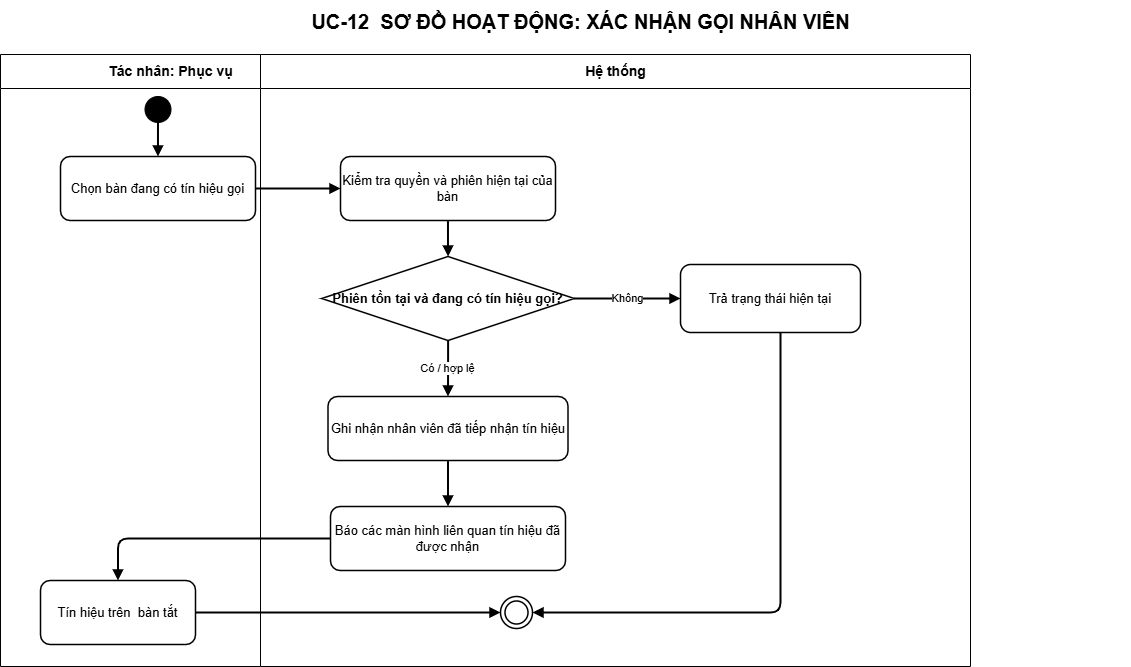

The diagram above was exported from draw.io. Its source (the exported page's mxGraphModel, read from the mxfile embedded in the PNG):
<mxGraphModel dx="1100" dy="284" grid="1" gridSize="10" guides="1" tooltips="1" connect="1" arrows="1" fold="1" page="1" pageScale="1" pageWidth="1200" pageHeight="988" math="0" shadow="0">
  <root>
    <mxCell id="0" />
    <mxCell id="1" parent="0" />
    <mxCell id="title" value="UC-12&amp;nbsp; SƠ ĐỒ HOẠT ĐỘNG: XÁC NHẬN GỌI NHÂN VIÊN" style="text;html=1;align=center;verticalAlign=middle;fontSize=20;fontStyle=1;strokeColor=none;fillColor=none;fontColor=#000000;" parent="1" vertex="1">
      <mxGeometry x="50" y="14" width="1100" height="42" as="geometry" />
    </mxCell>
    <mxCell id="actor-lane" value="Tác nhân: Phục vụ" style="swimlane;html=1;horizontal=1;startSize=34;fillColor=#ffffff;swimlaneFillColor=#ffffff;strokeColor=#000000;fontColor=#000000;fontStyle=1;fontSize=14;" parent="1" vertex="1">
      <mxGeometry x="20" y="68" width="340" height="612" as="geometry" />
    </mxCell>
    <mxCell id="step-1" value="Chọn bàn đang có tín hiệu gọi" style="rounded=1;whiteSpace=wrap;html=1;fillColor=#ffffff;strokeColor=#000000;strokeWidth=1.5;fontColor=#000000;fontSize=13;" parent="actor-lane" vertex="1">
      <mxGeometry x="60" y="102" width="195" height="64" as="geometry" />
    </mxCell>
    <mxCell id="start" value="" style="ellipse;html=1;aspect=fixed;fillColor=#000000;strokeColor=#000000;" parent="actor-lane" vertex="1">
      <mxGeometry x="144.5" y="42" width="26" height="26" as="geometry" />
    </mxCell>
    <mxCell id="edge-1" value="" style="edgeStyle=orthogonalEdgeStyle;rounded=1;orthogonalLoop=1;jettySize=auto;html=1;endArrow=block;endFill=1;strokeWidth=2" parent="actor-lane" source="start" target="step-1" edge="1">
      <mxGeometry relative="1" as="geometry" />
    </mxCell>
    <mxCell id="step-6" value="Tín hiệu trên&amp;nbsp; bàn tắt" style="rounded=1;whiteSpace=wrap;html=1;fillColor=#ffffff;strokeColor=#000000;strokeWidth=1.5;fontColor=#000000;fontSize=13;" parent="actor-lane" vertex="1">
      <mxGeometry x="40" y="526" width="155" height="64" as="geometry" />
    </mxCell>
    <mxCell id="system-lane" value="Hệ thống" style="swimlane;html=1;horizontal=1;startSize=34;fillColor=#ffffff;swimlaneFillColor=#ffffff;strokeColor=#000000;fontColor=#000000;fontStyle=1;fontSize=14;" parent="1" vertex="1">
      <mxGeometry x="280" y="68" width="710" height="612" as="geometry" />
    </mxCell>
    <mxCell id="step-2" value="Kiểm tra quyền và phiên hiện tại của bàn" style="rounded=1;whiteSpace=wrap;html=1;fillColor=#ffffff;strokeColor=#000000;strokeWidth=1.5;fontColor=#000000;fontSize=13;" parent="system-lane" vertex="1">
      <mxGeometry x="80" y="102" width="215" height="64" as="geometry" />
    </mxCell>
    <mxCell id="step-3" value="Phiên tồn tại và đang có tín hiệu gọi?" style="rhombus;whiteSpace=wrap;html=1;fillColor=#ffffff;strokeColor=#000000;strokeWidth=1.5;fontColor=#000000;fontSize=13;fontStyle=1;" parent="system-lane" vertex="1">
      <mxGeometry x="61.25" y="202" width="252.5" height="84" as="geometry" />
    </mxCell>
    <mxCell id="edge-3" value="" style="edgeStyle=orthogonalEdgeStyle;rounded=1;orthogonalLoop=1;jettySize=auto;html=1;endArrow=block;endFill=1;strokeWidth=2" parent="system-lane" source="step-2" target="step-3" edge="1">
      <mxGeometry relative="1" as="geometry" />
    </mxCell>
    <mxCell id="alternate-3" value="Trả trạng thái hiện tại" style="rounded=1;whiteSpace=wrap;html=1;fillColor=#ffffff;strokeColor=#000000;strokeWidth=1.5;fontColor=#000000;fontSize=13;" parent="system-lane" vertex="1">
      <mxGeometry x="420" y="210" width="180" height="68" as="geometry" />
    </mxCell>
    <mxCell id="edge-4" value="Không" style="edgeStyle=orthogonalEdgeStyle;rounded=1;orthogonalLoop=1;jettySize=auto;html=1;endArrow=block;endFill=1;strokeWidth=2" parent="system-lane" source="step-3" target="alternate-3" edge="1">
      <mxGeometry relative="1" as="geometry" />
    </mxCell>
    <mxCell id="step-4" value="Ghi nhận nhân viên đã tiếp nhận tín hiệu" style="rounded=1;whiteSpace=wrap;html=1;fillColor=#ffffff;strokeColor=#000000;strokeWidth=1.5;fontColor=#000000;fontSize=13;" parent="system-lane" vertex="1">
      <mxGeometry x="67.5" y="342" width="240" height="64" as="geometry" />
    </mxCell>
    <mxCell id="edge-6" value="Có / hợp lệ" style="edgeStyle=orthogonalEdgeStyle;rounded=1;orthogonalLoop=1;jettySize=auto;html=1;endArrow=block;endFill=1;strokeWidth=2" parent="system-lane" source="step-3" target="step-4" edge="1">
      <mxGeometry relative="1" as="geometry" />
    </mxCell>
    <mxCell id="step-5" value="Báo các màn hình liên quan tín hiệu đã được nhận" style="rounded=1;whiteSpace=wrap;html=1;fillColor=#ffffff;strokeColor=#000000;strokeWidth=1.5;fontColor=#000000;fontSize=13;" parent="system-lane" vertex="1">
      <mxGeometry x="70" y="452" width="235" height="64" as="geometry" />
    </mxCell>
    <mxCell id="edge-7" value="" style="edgeStyle=orthogonalEdgeStyle;rounded=1;orthogonalLoop=1;jettySize=auto;html=1;endArrow=block;endFill=1;strokeWidth=2" parent="system-lane" source="step-4" target="step-5" edge="1">
      <mxGeometry relative="1" as="geometry" />
    </mxCell>
    <mxCell id="end" value="" style="ellipse;shape=doubleEllipse;html=1;aspect=fixed;fillColor=#ffffff;strokeColor=#000000;strokeWidth=1.5;" parent="system-lane" vertex="1">
      <mxGeometry x="240" y="542" width="32" height="32" as="geometry" />
    </mxCell>
    <mxCell id="edge-5" value="" style="edgeStyle=orthogonalEdgeStyle;rounded=1;orthogonalLoop=1;jettySize=auto;html=1;endArrow=block;endFill=1;strokeWidth=2;entryX=1;entryY=0.5;entryDx=0;entryDy=0;" parent="system-lane" source="alternate-3" target="end" edge="1">
      <mxGeometry relative="1" as="geometry">
        <mxPoint x="510" y="352" as="targetPoint" />
        <Array as="points">
          <mxPoint x="520" y="558" />
        </Array>
      </mxGeometry>
    </mxCell>
    <mxCell id="edge-2" value="" style="edgeStyle=orthogonalEdgeStyle;rounded=1;orthogonalLoop=1;jettySize=auto;html=1;endArrow=block;endFill=1;strokeWidth=2" parent="1" source="step-1" target="step-2" edge="1">
      <mxGeometry relative="1" as="geometry" />
    </mxCell>
    <mxCell id="edge-8" value="" style="edgeStyle=orthogonalEdgeStyle;rounded=1;orthogonalLoop=1;jettySize=auto;html=1;endArrow=block;endFill=1;strokeWidth=2" parent="1" source="step-5" target="step-6" edge="1">
      <mxGeometry relative="1" as="geometry" />
    </mxCell>
    <mxCell id="edge-9" value="" style="edgeStyle=orthogonalEdgeStyle;rounded=1;orthogonalLoop=1;jettySize=auto;html=1;endArrow=block;endFill=1;strokeWidth=2" parent="1" source="step-6" target="end" edge="1">
      <mxGeometry relative="1" as="geometry" />
    </mxCell>
  </root>
</mxGraphModel>